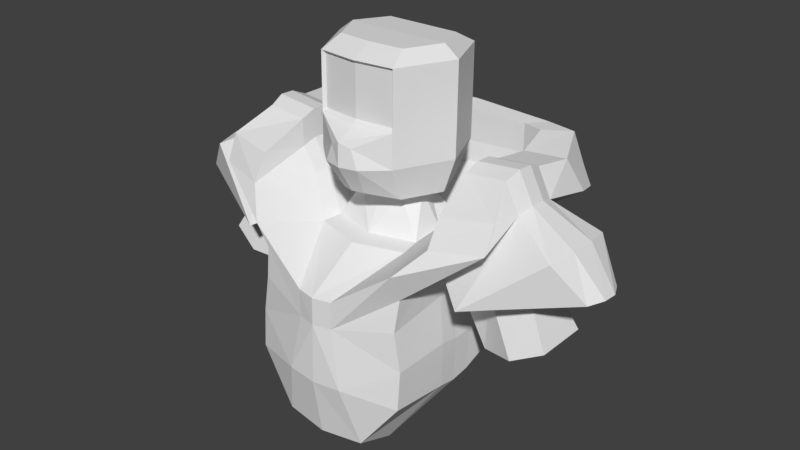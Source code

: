 # Source: Spaceman.blend  (saved by Blender 2.79.0; exported with 4.5.12 LTS)
import bpy
from mathutils import Matrix  # noqa: F401  (used for matrix-valued properties, if any)

bpy.ops.wm.read_factory_settings(use_empty=True)
scene = bpy.context.scene
scene.name = 'Scene'

# ---- collections
col_collection_1 = bpy.data.collections.new('Collection 1'); scene.collection.children.link(col_collection_1)

# ---- materials (node trees are filled in below, after node groups)
mat_material = bpy.data.materials.new('Material')
mat_material.alpha_threshold = 0.0
mat_material.use_transparent_shadow = False
mat_material.roughness = 0.5
mat_material.line_color = (0.0, 0.0, 0.0, 1.0)

# ---- material node trees

# ---- world
world_world = bpy.data.worlds.new('World'); scene.world = world_world
world_world.color = (0.05088, 0.05088, 0.05088)
world_world.use_sun_shadow = False
world_world.sun_shadow_jitter_overblur = 0.0
world_world.cycles.sampling_method = 'MANUAL'

# ---- meshes
me_cube = bpy.data.meshes.new('Cube')
me_cube.from_pydata([(3.045, 2.029, 15.27), (0.8816, 1.0, 11.01), (0.3726, -1.709, 13.12), (0.8816, -1.555, 10.79), (0.0, -1.795, 13.11), (0.0, -1.655, 10.72), (2.987, -0.8577, 15.12), (0.0, 1.054, 10.7), (1.537, 1.0, 13.35), (1.66, 1.0, 11.82), (1.537, -1.375, 13.35), (1.66, -1.433, 11.82), (2.984, 0.078, 15.51), (0.8816, -0.7446, 10.49), (1.578, 1.333, 14.35), (1.578, -1.276, 13.98), (2.996, 1.0, 15.47), (0.0, -0.8788, 10.51), (1.537, -0.08509, 13.51), (1.66, -0.1773, 11.68), (1.578, -0.2549, 14.39), (0.7263, 2.468, 13.12), (0.8816, 1.719, 11.01), (0.0, 2.468, 13.09), (0.0, 1.823, 10.7), (1.537, 1.857, 13.35), (1.66, 1.689, 11.82), (1.578, 2.379, 14.19), (0.592, -1.797, 11.96), (0.0, -1.844, 11.92), (1.667, -1.372, 12.59), (1.667, 1.062, 12.59), (1.667, -0.1543, 12.6), (0.592, 2.234, 11.98), (0.0, 2.234, 11.98), (1.667, 1.828, 12.59), (0.9682, 1.231, 14.33), (0.3726, -1.709, 13.67), (0.0, -1.783, 13.66), (0.0, 1.556, 14.33), (0.9682, -0.4179, 14.33), (1.578, 1.0, 14.9), (1.578, -1.527, 14.53), (0.0, -0.7164, 14.33), (1.578, 0.078, 14.94), (1.578, 2.025, 14.74), (1.915, 1.0, 15.39), (2.03, -1.11, 15.03), (1.903, 0.078, 15.42), (1.964, 2.029, 15.19), (2.847, 1.713, 15.94), (3.003, -0.6208, 15.63), (2.703, 0.078, 16.05), (2.731, 1.0, 16.01), (1.915, 1.0, 15.93), (2.03, -0.8208, 15.54), (1.903, 0.078, 15.97), (1.964, 1.713, 15.85), (3.87, -0.3037, 15.06), (2.464, 1.902, 13.89), (3.882, 1.3, 15.02), (2.464, -0.9059, 13.93), (4.42, 0.0213, 14.36), (4.432, 0.9433, 14.33), (2.901, 2.522, 15.15), (1.854, 2.324, 15.03), (2.704, 2.558, 15.5), (1.849, 2.396, 15.42), (2.202, 2.811, 15.06), (1.391, 2.488, 14.99), (2.06, 2.793, 15.44), (1.395, 2.559, 15.38), (0.0, 3.099, 14.76), (0.0, 2.525, 14.86), (0.0, 3.025, 15.14), (0.0, 2.585, 15.27), (0.0, 3.099, 14.76), (0.0, 2.468, 13.97), (0.7561, 2.468, 13.97), (0.818, -0.163, 10.47), (0.818, 0.4185, 10.65), (1.642, 0.2151, 11.6), (1.642, 0.6076, 11.65), (1.512, 0.6383, 13.37), (1.512, 0.2766, 13.43), (0.0, 0.4099, 10.44), (0.0, -0.2344, 10.37), (1.556, 0.8036, 13.85), (1.556, 0.2744, 13.86), (1.65, 0.6564, 12.51), (1.65, 0.2511, 12.51), (0.0, -0.2615, 14.35), (0.9097, 0.6811, 14.35), (0.9097, -0.01975, 14.35), (1.556, 0.6927, 14.97), (1.556, 0.3853, 14.98), (3.053, 0.6927, 15.58), (3.049, 0.3853, 15.59), (1.908, 0.6927, 15.49), (1.903, 0.3853, 15.5), (2.767, 0.6927, 16.15), (2.757, 0.3853, 16.17), (1.908, 0.6927, 16.06), (1.903, 0.3853, 16.08), (2.494, 0.9662, 13.91), (2.494, 0.03017, 13.92), (3.991, 0.7655, 15.1), (3.987, 0.2309, 15.11), (4.574, 0.636, 14.36), (4.57, 0.3286, 14.38), (3.169, 1.559, 14.05), (3.165, -0.5739, 14.09), (3.237, 0.137, 14.08), (3.239, 0.848, 14.07), (2.388, 0.9339, 12.64), (2.385, 0.13, 12.65), (3.159, 1.181, 12.89), (3.156, -0.2409, 12.9), (3.743, -0.07861, 13.19), (3.747, 1.001, 13.18), (0.0, 0.8766, 15.09), (0.4712, 0.8766, 15.09), (1.031, 0.5624, 17.92), (0.0, 0.09899, 15.11), (0.6331, 0.5027, 15.11), (0.4456, 0.1287, 15.11), (0.0, 1.258, 15.19), (0.7864, 1.258, 15.19), (1.849, 2.396, 16.0), (2.459, 2.558, 16.08), (1.395, 2.559, 15.96), (1.774, 2.793, 16.02), (0.0, 2.585, 15.9), (0.0, 3.025, 15.98), (0.7953, -0.5415, 15.9), (0.0, -0.2896, 15.22), (1.109, 0.5135, 15.22), (0.7355, -0.2305, 15.22), (0.6877, -0.1223, 17.92), (0.0, 0.5352, 17.92), (0.0, -0.1767, 17.92), (0.7346, 1.247, 17.89), (0.0, 1.247, 17.89), (0.795, -0.5287, 16.57), (0.7948, -0.5158, 17.7), (0.0, -0.601, 17.7), (0.0, -0.6139, 16.57), (0.7426, -0.4694, 16.64), (0.8688, 1.605, 15.85), (0.8685, 1.618, 16.53), (0.8683, 1.63, 17.66), (1.333, 0.5573, 17.7), (1.333, 0.5444, 16.57), (1.333, 0.5316, 15.9), (0.0, 1.605, 15.85), (0.0, 1.618, 16.53), (0.0, 1.63, 17.66), (0.3522, -0.94, 15.9), (0.2149, -0.9272, 16.26), (0.2292, -0.629, 15.34), (0.0, -0.6881, 15.34), (0.0, -1.025, 15.9), (0.0, -1.012, 16.36), (0.7424, -0.4581, 17.64), (0.0, -0.5334, 17.64), (0.0, -0.5448, 16.64)], [(72, 77)], [(17, 13, 3, 5), (4, 2, 37, 38), (10, 18, 20, 15), (2, 15, 42, 37), (28, 2, 4, 29), (32, 18, 10, 30), (28, 3, 11, 30), (80, 1, 9, 82), (14, 8, 25, 27), (83, 8, 14, 87), (9, 1, 22, 26), (2, 10, 15), (3, 13, 19, 11), (90, 84, 18, 32), (45, 69, 73), (86, 79, 13, 17), (34, 23, 21, 33), (33, 21, 25, 35), (25, 21, 27), (44, 42, 47, 48), (1, 7, 24, 22), (31, 9, 26, 35), (8, 31, 35, 25), (35, 26, 33), (24, 34, 33, 22), (81, 90, 32, 19), (2, 28, 30, 10), (19, 32, 30, 11), (3, 28, 29, 5), (27, 64, 0), (40, 43, 38, 37), (40, 37, 42, 44), (93, 40, 44, 95), (93, 91, 43, 40), (45, 73, 36), (15, 20, 12, 6), (6, 12, 52, 51), (99, 48, 56, 103), (42, 15, 6, 47), (95, 44, 48, 99), (14, 16, 60, 59), (45, 41, 46, 49), (14, 27, 0, 16), (51, 52, 56, 55), (100, 53, 54, 102), (53, 50, 57, 54), (96, 16, 53, 100), (49, 46, 54, 57), (48, 47, 55, 56), (16, 0, 50, 53), (47, 6, 51, 55), (59, 60, 63, 110), (97, 12, 58, 107), (12, 20, 61, 58), (87, 14, 59, 104), (113, 110, 63, 108), (58, 61, 111, 62), (107, 58, 62, 109), (66, 64, 68, 70), (49, 57, 67, 65), (67, 57, 128), (50, 0, 64, 66), (69, 71, 75, 73), (70, 74, 133, 131), (65, 67, 71, 69), (70, 68, 76, 74), (66, 70, 131, 129), (65, 45, 49), (36, 73, 39), (69, 45, 65), (36, 41, 45), (64, 27, 68), (68, 27, 76), (77, 76, 78), (23, 77, 21), (77, 78, 21), (76, 27, 78), (21, 78, 27), (33, 26, 22), (60, 106, 108, 63), (106, 107, 109, 108), (111, 112, 109, 62), (112, 113, 108, 109), (20, 88, 105, 61), (112, 105, 117, 118), (16, 96, 106, 60), (96, 97, 107, 106), (12, 97, 101, 52), (97, 96, 100, 101), (52, 101, 103, 56), (101, 100, 102, 103), (41, 94, 98, 46), (94, 95, 99, 98), (46, 98, 102, 54), (98, 99, 103, 102), (92, 36, 121, 124), (91, 93, 125, 123), (36, 92, 94, 41), (92, 93, 95, 94), (9, 31, 89, 82), (82, 89, 90, 81), (7, 1, 80, 85), (85, 80, 79, 86), (31, 8, 83, 89), (89, 83, 84, 90), (18, 84, 88, 20), (84, 83, 87, 88), (13, 79, 81, 19), (79, 80, 82, 81), (88, 87, 114, 115), (61, 105, 112, 111), (104, 59, 110, 113), (115, 114, 116, 117), (117, 116, 119, 118), (105, 88, 115, 117), (104, 113, 119, 116), (87, 104, 116, 114), (113, 112, 118, 119), (125, 124, 136, 137), (123, 125, 137, 135), (36, 39, 120, 121), (93, 92, 124, 125), (57, 50, 129, 128), (128, 129, 131, 130), (130, 131, 133, 132), (71, 67, 128, 130), (75, 71, 130, 132), (50, 66, 129), (151, 150, 141, 122), (145, 144, 138, 140), (121, 120, 126, 127), (124, 121, 127, 136), (141, 142, 139, 122), (122, 139, 140, 138), (150, 156, 142, 141), (144, 151, 122, 138), (137, 136, 153, 134), (134, 153, 152, 143), (143, 152, 151, 144), (127, 126, 154, 148), (148, 154, 155, 149), (149, 155, 156, 150), (143, 146, 162, 158), (135, 137, 159, 160), (143, 144, 163, 147), (136, 127, 148, 153), (153, 148, 149, 152), (152, 149, 150, 151), (160, 159, 157, 161), (161, 157, 158, 162), (134, 143, 158, 157), (137, 134, 157, 159), (165, 147, 163, 164), (146, 143, 147, 165), (144, 145, 164, 163)])
me_cube.materials.append(mat_material)
me_cube.use_remesh_preserve_volume = False
me_cube.use_remesh_preserve_attributes = False
me_cube.use_mirror_vertex_groups = False
me_cube.update()

# ---- objects
ob_mesh = bpy.data.objects.new('Mesh', me_cube)

# ---- transforms, parenting, visibility, modifiers, constraints
ob_mesh.location = (0.0, 0.0, 0.0)
ob_mesh.lock_rotations_4d = False
ob_mesh.empty_display_type = 'ARROWS'
ob_mesh.lineart.crease_threshold = 0.0
_m = ob_mesh.modifiers.new('Mirror', 'MIRROR')
_m.use_clip = True

# ---- collection membership
col_collection_1.objects.link(ob_mesh)

# ---- scene / render settings (as saved in the file)
scene.frame_start = 1; scene.frame_end = 250; scene.frame_set(1)
scene.render.engine = 'BLENDER_EEVEE_NEXT'
scene.render.resolution_percentage = 50
scene.render.dither_intensity = 0.0
scene.cycles.use_denoising = False
scene.cycles.samples = 128
scene.cycles.sampling_pattern = 'TABULATED_SOBOL'
scene.cycles.use_adaptive_sampling = False
scene.cycles.use_light_tree = False
scene.cycles.blur_glossy = 0.0
scene.cycles.sample_clamp_indirect = 0.0
scene.view_settings.view_transform = 'Standard'
bpy.context.view_layer.update()

# ---- added for rendering (the .blend has no active camera and no usable light): camera, sun
cam_auto = bpy.data.cameras.new('AutoCamera')
cam_auto.lens = 50.0
cam_auto.sensor_width = 36.0
cam_auto.clip_end = 1000.0
ob_auto_camera = bpy.data.objects.new('AutoCamera', cam_auto)
scene.collection.objects.link(ob_auto_camera)
ob_auto_camera.location = (11.8879, -13.6381, 23.6569)
ob_auto_camera.rotation_euler = (1.09748, -7.21219e-08, 0.694738)
scene.camera = ob_auto_camera
light_auto_sun = bpy.data.lights.new('AutoSun', 'SUN')
light_auto_sun.energy = 3.0
light_auto_sun.angle = 0.0523599
ob_auto_sun = bpy.data.objects.new('AutoSun', light_auto_sun)
scene.collection.objects.link(ob_auto_sun)
ob_auto_sun.rotation_euler = (0.872665, 0.174533, 0.523599)
bpy.context.view_layer.update()
